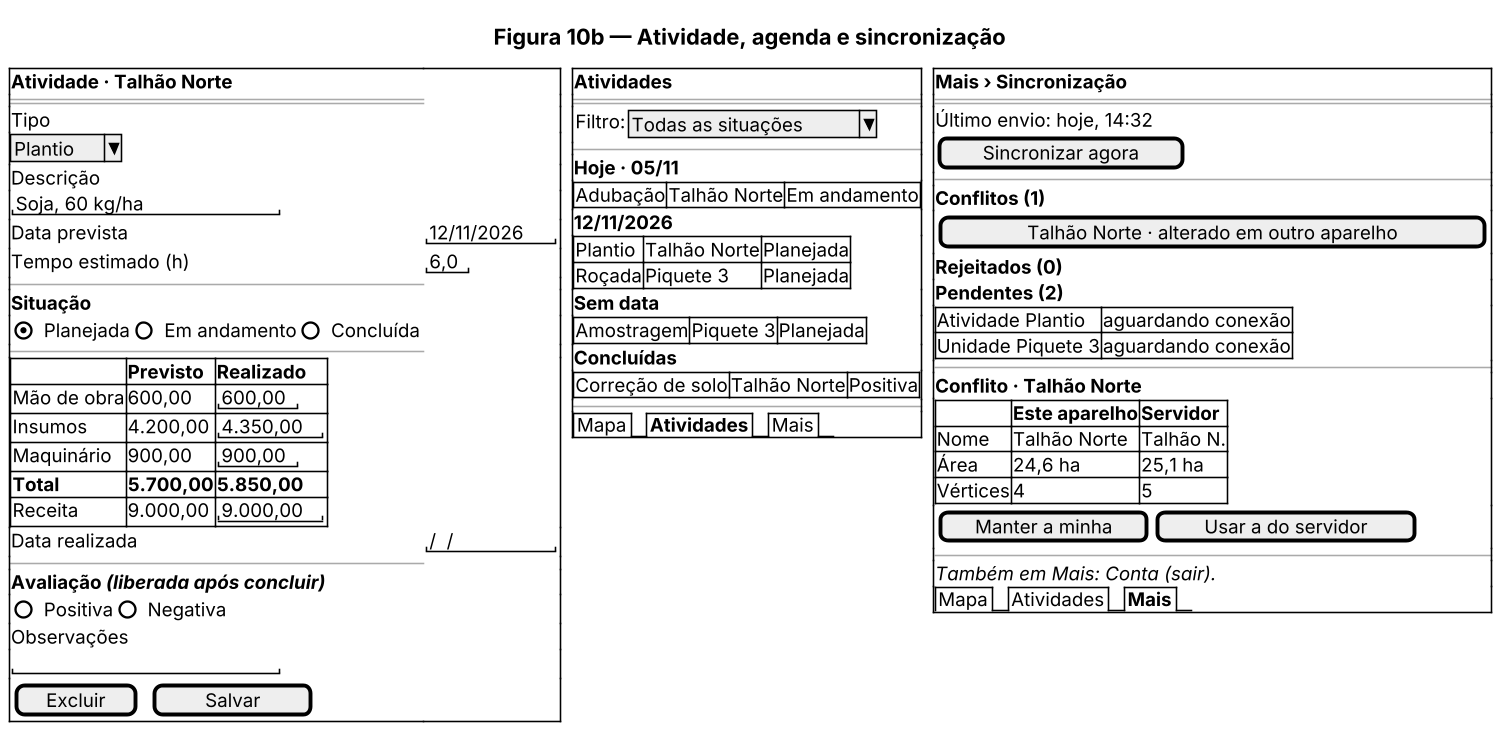

The diagram above was rendered by PlantUML. Its source (embedded in the PNG):
@startuml telas-b
skinparam dpi 150
skinparam defaultFontName Arial
title Figura 10b — Atividade, agenda e sincronização
salt
{
  {+
    <b>Atividade · Talhão Norte
    ==
    Tipo
    ^Plantio^
    Descrição
    "Soja, 60 kg/ha       "
    Data prevista | "12/11/2026"
    Tempo estimado (h) | "6,0"
    --
    <b>Situação
    { (X) Planejada | () Em andamento | () Concluída }
    --
    {#
      . | <b>Previsto | <b>Realizado
      Mão de obra | 600,00 | "600,00"
      Insumos | 4.200,00 | "4.350,00"
      Maquinário | 900,00 | "900,00"
      <b>Total | <b>5.700,00 | <b>5.850,00
      Receita | 9.000,00 | "9.000,00"
    }
    Data realizada | "  /  /    "
    --
    <b>Avaliação <i>(liberada após concluir)
    { () Positiva | () Negativa }
    Observações
    "                     "
    { [ Excluir ] | . | [   Salvar   ] }
  } | . | {+
    <b>Atividades
    ==
    { Filtro: | ^Todas as situações^ }
    --
    <b>Hoje · 05/11
    {#
      Adubação | Talhão Norte | Em andamento
    }
    <b>12/11/2026
    {#
      Plantio | Talhão Norte | Planejada
      Roçada | Piquete 3 | Planejada
    }
    <b>Sem data
    {#
      Amostragem | Piquete 3 | Planejada
    }
    <b>Concluídas
    {#
      Correção de solo | Talhão Norte | Positiva
    }
    --
    {/ Mapa | <b>Atividades | Mais }
  } | . | {+
    <b>Mais › Sincronização
    ==
    Último envio: hoje, 14:32
    [ Sincronizar agora ]
    --
    <b>Conflitos (1)
    { [ Talhão Norte · alterado em outro aparelho ] }
    <b>Rejeitados (0)
    <b>Pendentes (2)
    {#
      Atividade Plantio | aguardando conexão
      Unidade Piquete 3 | aguardando conexão
    }
    --
    <b>Conflito · Talhão Norte
    {#
      . | <b>Este aparelho | <b>Servidor
      Nome | Talhão Norte | Talhão N.
      Área | 24,6 ha | 25,1 ha
      Vértices | 4 | 5
    }
    { [ Manter a minha ] | [ Usar a do servidor ] }
    --
    <i>Também em Mais: Conta (sair).
    {/ Mapa | Atividades | <b>Mais }
  }
}
@enduml